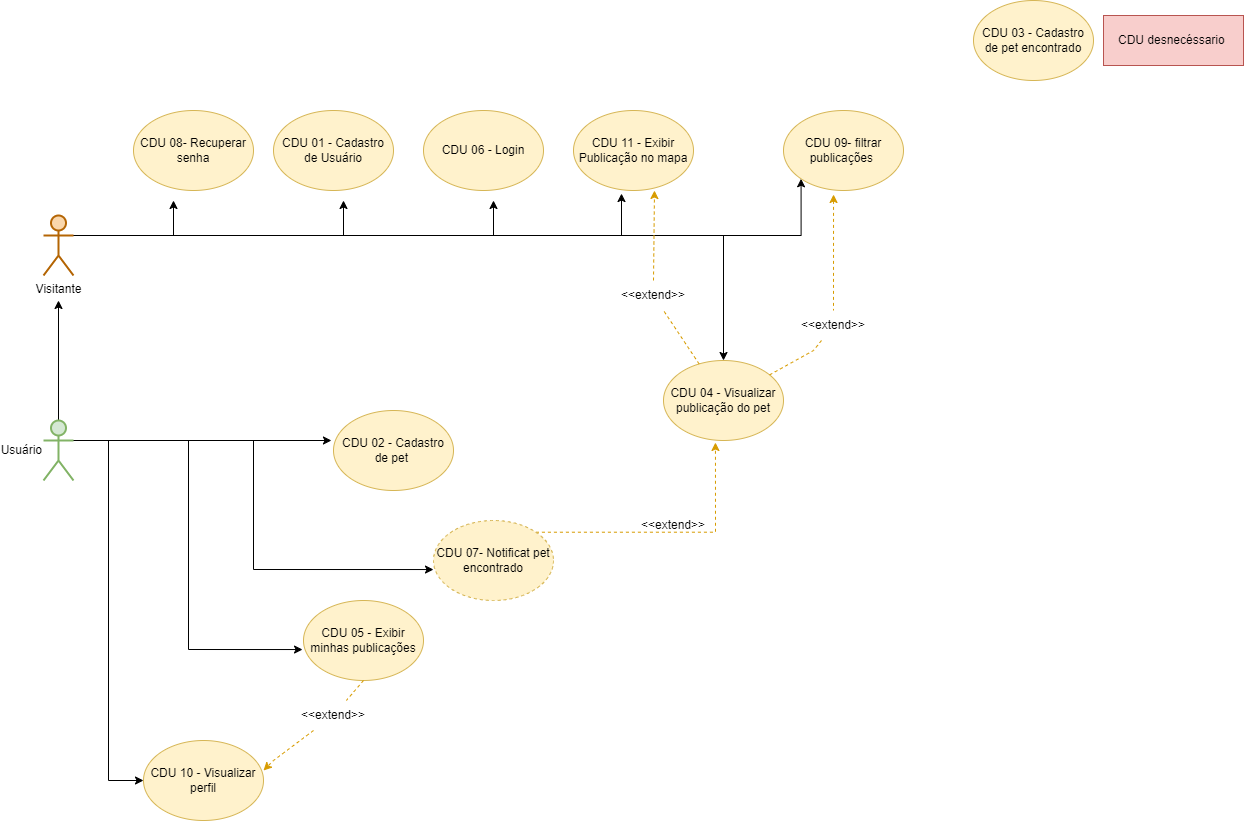

The diagram above was exported from draw.io. Its source (the exported page's mxGraphModel, read from the mxfile embedded in the PNG):
<mxGraphModel dx="1422" dy="1963" grid="1" gridSize="10" guides="1" tooltips="1" connect="1" arrows="1" fold="1" page="1" pageScale="1" pageWidth="827" pageHeight="1169" math="0" shadow="0">
  <root>
    <mxCell id="0" />
    <mxCell id="1" parent="0" />
    <mxCell id="yl7sJeTx0SqxA53W-5xn-14" style="edgeStyle=orthogonalEdgeStyle;rounded=0;orthogonalLoop=1;jettySize=auto;html=1;exitX=0.5;exitY=0;exitDx=0;exitDy=0;exitPerimeter=0;" edge="1" parent="1" source="5Dx5eCTrU1lzqCMq_0DL-1">
      <mxGeometry relative="1" as="geometry">
        <mxPoint x="145" y="230" as="targetPoint" />
      </mxGeometry>
    </mxCell>
    <mxCell id="yl7sJeTx0SqxA53W-5xn-26" style="edgeStyle=orthogonalEdgeStyle;rounded=0;orthogonalLoop=1;jettySize=auto;html=1;exitX=1;exitY=0.3333333333333333;exitDx=0;exitDy=0;exitPerimeter=0;entryX=-0.017;entryY=0.375;entryDx=0;entryDy=0;entryPerimeter=0;" edge="1" parent="1" source="5Dx5eCTrU1lzqCMq_0DL-1" target="5Dx5eCTrU1lzqCMq_0DL-12">
      <mxGeometry relative="1" as="geometry">
        <mxPoint x="400" y="380" as="targetPoint" />
      </mxGeometry>
    </mxCell>
    <mxCell id="yl7sJeTx0SqxA53W-5xn-28" style="edgeStyle=orthogonalEdgeStyle;rounded=0;orthogonalLoop=1;jettySize=auto;html=1;exitX=1;exitY=0.3333333333333333;exitDx=0;exitDy=0;exitPerimeter=0;entryX=0;entryY=0.613;entryDx=0;entryDy=0;entryPerimeter=0;" edge="1" parent="1" source="5Dx5eCTrU1lzqCMq_0DL-1" target="5Dx5eCTrU1lzqCMq_0DL-18">
      <mxGeometry relative="1" as="geometry" />
    </mxCell>
    <mxCell id="yl7sJeTx0SqxA53W-5xn-29" style="edgeStyle=orthogonalEdgeStyle;rounded=0;orthogonalLoop=1;jettySize=auto;html=1;exitX=1;exitY=0.3333333333333333;exitDx=0;exitDy=0;exitPerimeter=0;entryX=-0.008;entryY=0.613;entryDx=0;entryDy=0;entryPerimeter=0;" edge="1" parent="1" source="5Dx5eCTrU1lzqCMq_0DL-1" target="5Dx5eCTrU1lzqCMq_0DL-17">
      <mxGeometry relative="1" as="geometry" />
    </mxCell>
    <mxCell id="yl7sJeTx0SqxA53W-5xn-30" style="edgeStyle=orthogonalEdgeStyle;rounded=0;orthogonalLoop=1;jettySize=auto;html=1;exitX=1;exitY=0.3333333333333333;exitDx=0;exitDy=0;exitPerimeter=0;entryX=0;entryY=0.5;entryDx=0;entryDy=0;" edge="1" parent="1" source="5Dx5eCTrU1lzqCMq_0DL-1" target="5Dx5eCTrU1lzqCMq_0DL-24">
      <mxGeometry relative="1" as="geometry" />
    </mxCell>
    <mxCell id="5Dx5eCTrU1lzqCMq_0DL-1" value="Usuário&lt;br&gt;" style="shape=umlActor;verticalLabelPosition=middle;verticalAlign=middle;html=1;outlineConnect=0;align=right;labelPosition=left;strokeWidth=2;fillColor=#d5e8d4;strokeColor=#82b366;" parent="1" vertex="1">
      <mxGeometry x="130" y="350" width="30" height="60" as="geometry" />
    </mxCell>
    <mxCell id="yl7sJeTx0SqxA53W-5xn-15" style="edgeStyle=orthogonalEdgeStyle;rounded=0;orthogonalLoop=1;jettySize=auto;html=1;exitX=1;exitY=0.3333333333333333;exitDx=0;exitDy=0;exitPerimeter=0;" edge="1" parent="1" source="5Dx5eCTrU1lzqCMq_0DL-4">
      <mxGeometry relative="1" as="geometry">
        <mxPoint x="260" y="130" as="targetPoint" />
      </mxGeometry>
    </mxCell>
    <mxCell id="yl7sJeTx0SqxA53W-5xn-16" style="edgeStyle=orthogonalEdgeStyle;rounded=0;orthogonalLoop=1;jettySize=auto;html=1;exitX=1;exitY=0.3333333333333333;exitDx=0;exitDy=0;exitPerimeter=0;" edge="1" parent="1" source="5Dx5eCTrU1lzqCMq_0DL-4">
      <mxGeometry relative="1" as="geometry">
        <mxPoint x="430" y="130" as="targetPoint" />
      </mxGeometry>
    </mxCell>
    <mxCell id="yl7sJeTx0SqxA53W-5xn-17" style="edgeStyle=orthogonalEdgeStyle;rounded=0;orthogonalLoop=1;jettySize=auto;html=1;exitX=1;exitY=0.3333333333333333;exitDx=0;exitDy=0;exitPerimeter=0;" edge="1" parent="1" source="5Dx5eCTrU1lzqCMq_0DL-4">
      <mxGeometry relative="1" as="geometry">
        <mxPoint x="580" y="130" as="targetPoint" />
      </mxGeometry>
    </mxCell>
    <mxCell id="yl7sJeTx0SqxA53W-5xn-18" style="edgeStyle=orthogonalEdgeStyle;rounded=0;orthogonalLoop=1;jettySize=auto;html=1;exitX=1;exitY=0.3333333333333333;exitDx=0;exitDy=0;exitPerimeter=0;entryX=0.4;entryY=1.038;entryDx=0;entryDy=0;entryPerimeter=0;" edge="1" parent="1" source="5Dx5eCTrU1lzqCMq_0DL-4" target="5Dx5eCTrU1lzqCMq_0DL-50">
      <mxGeometry relative="1" as="geometry" />
    </mxCell>
    <mxCell id="yl7sJeTx0SqxA53W-5xn-23" style="edgeStyle=orthogonalEdgeStyle;rounded=0;orthogonalLoop=1;jettySize=auto;html=1;exitX=1;exitY=0.3333333333333333;exitDx=0;exitDy=0;exitPerimeter=0;" edge="1" parent="1" source="5Dx5eCTrU1lzqCMq_0DL-4" target="5Dx5eCTrU1lzqCMq_0DL-14">
      <mxGeometry relative="1" as="geometry">
        <mxPoint x="840" y="270" as="targetPoint" />
      </mxGeometry>
    </mxCell>
    <mxCell id="yl7sJeTx0SqxA53W-5xn-25" style="edgeStyle=orthogonalEdgeStyle;rounded=0;orthogonalLoop=1;jettySize=auto;html=1;exitX=1;exitY=0.3333333333333333;exitDx=0;exitDy=0;exitPerimeter=0;entryX=0;entryY=1;entryDx=0;entryDy=0;" edge="1" parent="1" source="5Dx5eCTrU1lzqCMq_0DL-4" target="5Dx5eCTrU1lzqCMq_0DL-23">
      <mxGeometry relative="1" as="geometry" />
    </mxCell>
    <mxCell id="5Dx5eCTrU1lzqCMq_0DL-4" value="Visitante" style="shape=umlActor;verticalLabelPosition=bottom;verticalAlign=top;html=1;outlineConnect=0;strokeWidth=2;fillColor=#fad7ac;strokeColor=#b46504;" parent="1" vertex="1">
      <mxGeometry x="130" y="145" width="30" height="60" as="geometry" />
    </mxCell>
    <mxCell id="5Dx5eCTrU1lzqCMq_0DL-11" value="CDU 01 - Cadastro de Usuário" style="ellipse;whiteSpace=wrap;html=1;fillColor=#fff2cc;strokeColor=#d6b656;" parent="1" vertex="1">
      <mxGeometry x="360" y="40" width="120" height="80" as="geometry" />
    </mxCell>
    <mxCell id="5Dx5eCTrU1lzqCMq_0DL-12" value="CDU 02 - Cadastro de pet&amp;nbsp;" style="ellipse;whiteSpace=wrap;html=1;fillColor=#fff2cc;strokeColor=#d6b656;" parent="1" vertex="1">
      <mxGeometry x="420" y="340" width="120" height="80" as="geometry" />
    </mxCell>
    <mxCell id="5Dx5eCTrU1lzqCMq_0DL-13" value="CDU 03 - Cadastro de pet encontrado" style="ellipse;whiteSpace=wrap;html=1;fillColor=#fff2cc;strokeColor=#d6b656;" parent="1" vertex="1">
      <mxGeometry x="1060" y="-70" width="120" height="80" as="geometry" />
    </mxCell>
    <mxCell id="5Dx5eCTrU1lzqCMq_0DL-61" style="edgeStyle=none;rounded=0;orthogonalLoop=1;jettySize=auto;html=1;startArrow=none;startFill=0;endArrow=classic;endFill=1;entryX=0.675;entryY=1;entryDx=0;entryDy=0;dashed=1;fillColor=#ffe6cc;strokeColor=#d79b00;exitX=0.5;exitY=0;exitDx=0;exitDy=0;entryPerimeter=0;" parent="1" source="5Dx5eCTrU1lzqCMq_0DL-62" target="5Dx5eCTrU1lzqCMq_0DL-50" edge="1">
      <mxGeometry relative="1" as="geometry">
        <mxPoint x="330" y="560" as="targetPoint" />
        <mxPoint x="740" y="180" as="sourcePoint" />
        <Array as="points" />
      </mxGeometry>
    </mxCell>
    <mxCell id="5Dx5eCTrU1lzqCMq_0DL-14" value="CDU 04 - Visualizar publicação do pet&lt;br&gt;" style="ellipse;whiteSpace=wrap;html=1;fillColor=#fff2cc;strokeColor=#d6b656;" parent="1" vertex="1">
      <mxGeometry x="750" y="290" width="120" height="80" as="geometry" />
    </mxCell>
    <mxCell id="5Dx5eCTrU1lzqCMq_0DL-16" value="CDU 06 - Login" style="ellipse;whiteSpace=wrap;html=1;fillColor=#fff2cc;strokeColor=#d6b656;" parent="1" vertex="1">
      <mxGeometry x="510" y="40" width="120" height="80" as="geometry" />
    </mxCell>
    <mxCell id="5Dx5eCTrU1lzqCMq_0DL-63" style="edgeStyle=none;rounded=0;orthogonalLoop=1;jettySize=auto;html=1;dashed=1;startArrow=none;startFill=0;endArrow=classic;endFill=1;fillColor=#ffe6cc;strokeColor=#d79b00;" parent="1" source="5Dx5eCTrU1lzqCMq_0DL-26" edge="1">
      <mxGeometry relative="1" as="geometry">
        <mxPoint x="350" y="700" as="targetPoint" />
        <Array as="points">
          <mxPoint x="360" y="690" />
        </Array>
      </mxGeometry>
    </mxCell>
    <mxCell id="5Dx5eCTrU1lzqCMq_0DL-17" value="CDU 05 - Exibir minhas publicações" style="ellipse;whiteSpace=wrap;html=1;fillColor=#fff2cc;strokeColor=#d6b656;" parent="1" vertex="1">
      <mxGeometry x="390" y="530" width="120" height="80" as="geometry" />
    </mxCell>
    <mxCell id="yl7sJeTx0SqxA53W-5xn-22" style="edgeStyle=orthogonalEdgeStyle;rounded=0;orthogonalLoop=1;jettySize=auto;html=1;exitX=1;exitY=0;exitDx=0;exitDy=0;entryX=0.433;entryY=1.025;entryDx=0;entryDy=0;entryPerimeter=0;dashed=1;fillColor=#ffe6cc;strokeColor=#d79b00;" edge="1" parent="1" source="5Dx5eCTrU1lzqCMq_0DL-18" target="5Dx5eCTrU1lzqCMq_0DL-14">
      <mxGeometry relative="1" as="geometry" />
    </mxCell>
    <mxCell id="5Dx5eCTrU1lzqCMq_0DL-18" value="CDU 07- Notificat pet encontrado" style="ellipse;whiteSpace=wrap;html=1;fillColor=#fff2cc;strokeColor=#d6b656;dashed=1;" parent="1" vertex="1">
      <mxGeometry x="520" y="450" width="120" height="80" as="geometry" />
    </mxCell>
    <mxCell id="5Dx5eCTrU1lzqCMq_0DL-19" value="CDU 08- Recuperar senha" style="ellipse;whiteSpace=wrap;html=1;fillColor=#fff2cc;strokeColor=#d6b656;" parent="1" vertex="1">
      <mxGeometry x="220" y="40" width="120" height="80" as="geometry" />
    </mxCell>
    <mxCell id="5Dx5eCTrU1lzqCMq_0DL-25" style="edgeStyle=none;rounded=0;orthogonalLoop=1;jettySize=auto;html=1;dashed=1;startArrow=none;startFill=1;endArrow=none;endFill=0;fillColor=#ffe6cc;strokeColor=#d79b00;" parent="1" source="5Dx5eCTrU1lzqCMq_0DL-64" target="5Dx5eCTrU1lzqCMq_0DL-14" edge="1">
      <mxGeometry relative="1" as="geometry">
        <mxPoint x="920" y="270" as="sourcePoint" />
        <Array as="points">
          <mxPoint x="900" y="280" />
        </Array>
      </mxGeometry>
    </mxCell>
    <mxCell id="5Dx5eCTrU1lzqCMq_0DL-23" value="CDU 09- filtrar publicações&amp;nbsp;" style="ellipse;whiteSpace=wrap;html=1;fillColor=#fff2cc;strokeColor=#d6b656;" parent="1" vertex="1">
      <mxGeometry x="870" y="40" width="120" height="80" as="geometry" />
    </mxCell>
    <mxCell id="5Dx5eCTrU1lzqCMq_0DL-24" value="CDU 10 - Visualizar perfil" style="ellipse;whiteSpace=wrap;html=1;fillColor=#fff2cc;strokeColor=#d6b656;" parent="1" vertex="1">
      <mxGeometry x="230" y="670" width="120" height="80" as="geometry" />
    </mxCell>
    <mxCell id="5Dx5eCTrU1lzqCMq_0DL-50" value="CDU 11 - Exibir Publicação no mapa" style="ellipse;whiteSpace=wrap;html=1;fillColor=#fff2cc;strokeColor=#d6b656;" parent="1" vertex="1">
      <mxGeometry x="660" y="40" width="120" height="80" as="geometry" />
    </mxCell>
    <mxCell id="5Dx5eCTrU1lzqCMq_0DL-55" style="edgeStyle=none;rounded=0;orthogonalLoop=1;jettySize=auto;html=1;exitX=0;exitY=0.3333333333333333;exitDx=0;exitDy=0;exitPerimeter=0;startArrow=none;startFill=0;endArrow=classic;endFill=1;" parent="1" source="5Dx5eCTrU1lzqCMq_0DL-4" target="5Dx5eCTrU1lzqCMq_0DL-4" edge="1">
      <mxGeometry relative="1" as="geometry" />
    </mxCell>
    <mxCell id="5Dx5eCTrU1lzqCMq_0DL-56" style="edgeStyle=none;rounded=0;orthogonalLoop=1;jettySize=auto;html=1;exitX=0;exitY=0.3333333333333333;exitDx=0;exitDy=0;exitPerimeter=0;startArrow=none;startFill=0;endArrow=classic;endFill=1;" parent="1" source="5Dx5eCTrU1lzqCMq_0DL-4" target="5Dx5eCTrU1lzqCMq_0DL-4" edge="1">
      <mxGeometry relative="1" as="geometry" />
    </mxCell>
    <mxCell id="5Dx5eCTrU1lzqCMq_0DL-57" style="edgeStyle=none;rounded=0;orthogonalLoop=1;jettySize=auto;html=1;exitX=0;exitY=0.3333333333333333;exitDx=0;exitDy=0;exitPerimeter=0;startArrow=none;startFill=0;endArrow=classic;endFill=1;" parent="1" source="5Dx5eCTrU1lzqCMq_0DL-4" target="5Dx5eCTrU1lzqCMq_0DL-4" edge="1">
      <mxGeometry relative="1" as="geometry" />
    </mxCell>
    <mxCell id="5Dx5eCTrU1lzqCMq_0DL-67" value="CDU desnecéssario&amp;nbsp;" style="text;html=1;strokeColor=#b85450;fillColor=#f8cecc;align=center;verticalAlign=middle;whiteSpace=wrap;rounded=0;" parent="1" vertex="1">
      <mxGeometry x="1190" y="-55" width="140" height="50" as="geometry" />
    </mxCell>
    <mxCell id="5Dx5eCTrU1lzqCMq_0DL-26" value="&amp;lt;&amp;lt;extend&amp;gt;&amp;gt;" style="text;html=1;align=center;verticalAlign=middle;whiteSpace=wrap;rounded=0;" parent="1" vertex="1">
      <mxGeometry x="390" y="630" width="60" height="30" as="geometry" />
    </mxCell>
    <mxCell id="5Dx5eCTrU1lzqCMq_0DL-71" value="" style="edgeStyle=none;rounded=0;orthogonalLoop=1;jettySize=auto;html=1;exitX=0.5;exitY=1;exitDx=0;exitDy=0;dashed=1;startArrow=none;startFill=0;endArrow=none;endFill=1;fillColor=#ffe6cc;strokeColor=#d79b00;" parent="1" source="5Dx5eCTrU1lzqCMq_0DL-17" target="5Dx5eCTrU1lzqCMq_0DL-26" edge="1">
      <mxGeometry relative="1" as="geometry">
        <mxPoint x="940" y="500" as="sourcePoint" />
        <mxPoint x="421.3300047410944" y="709.2878928237687" as="targetPoint" />
      </mxGeometry>
    </mxCell>
    <mxCell id="5Dx5eCTrU1lzqCMq_0DL-64" value="&amp;lt;&amp;lt;extend&amp;gt;&amp;gt;" style="text;html=1;align=center;verticalAlign=middle;whiteSpace=wrap;rounded=0;" parent="1" vertex="1">
      <mxGeometry x="890" y="240" width="60" height="30" as="geometry" />
    </mxCell>
    <mxCell id="5Dx5eCTrU1lzqCMq_0DL-72" value="" style="edgeStyle=none;rounded=0;orthogonalLoop=1;jettySize=auto;html=1;exitX=0.417;exitY=1.05;exitDx=0;exitDy=0;dashed=1;startArrow=classic;startFill=1;endArrow=none;endFill=0;fillColor=#ffe6cc;strokeColor=#d79b00;exitPerimeter=0;entryX=0.5;entryY=0;entryDx=0;entryDy=0;" parent="1" source="5Dx5eCTrU1lzqCMq_0DL-23" target="5Dx5eCTrU1lzqCMq_0DL-64" edge="1">
      <mxGeometry relative="1" as="geometry">
        <mxPoint x="572.4264068711927" y="691.7157287525383" as="sourcePoint" />
        <mxPoint x="920" y="220" as="targetPoint" />
      </mxGeometry>
    </mxCell>
    <mxCell id="5Dx5eCTrU1lzqCMq_0DL-70" value="&amp;lt;&amp;lt;extend&amp;gt;&amp;gt;" style="text;html=1;align=center;verticalAlign=middle;whiteSpace=wrap;rounded=0;" parent="1" vertex="1">
      <mxGeometry x="730" y="440" width="60" height="30" as="geometry" />
    </mxCell>
    <mxCell id="5Dx5eCTrU1lzqCMq_0DL-62" value="&amp;lt;&amp;lt;extend&amp;gt;&amp;gt;" style="text;html=1;align=center;verticalAlign=middle;whiteSpace=wrap;rounded=0;rotation=0;" parent="1" vertex="1">
      <mxGeometry x="710" y="210" width="60" height="30" as="geometry" />
    </mxCell>
    <mxCell id="yl7sJeTx0SqxA53W-5xn-24" value="" style="edgeStyle=none;rounded=0;orthogonalLoop=1;jettySize=auto;html=1;startArrow=none;startFill=0;endArrow=none;endFill=1;dashed=1;fillColor=#ffe6cc;strokeColor=#d79b00;" edge="1" parent="1" source="5Dx5eCTrU1lzqCMq_0DL-14">
      <mxGeometry relative="1" as="geometry">
        <mxPoint x="750" y="240" as="targetPoint" />
        <mxPoint x="795.0974789839379" y="291.25344535823933" as="sourcePoint" />
        <Array as="points" />
      </mxGeometry>
    </mxCell>
  </root>
</mxGraphModel>